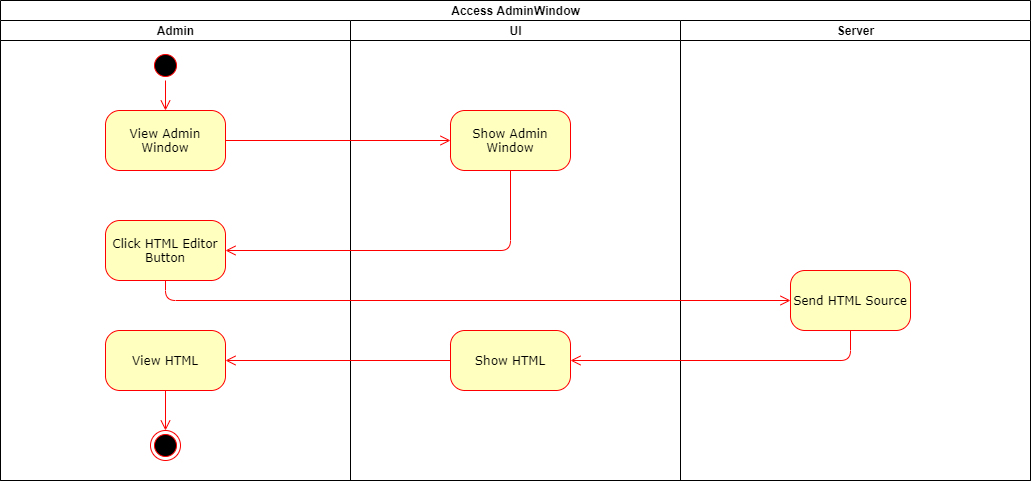

The diagram above was exported from draw.io. Its source (the exported page's mxGraphModel, read from the mxfile embedded in the PNG):
<mxGraphModel dx="1422" dy="1644" grid="1" gridSize="10" guides="1" tooltips="1" connect="1" arrows="1" fold="1" page="1" pageScale="1" pageWidth="1100" pageHeight="850" background="#ffffff" math="0" shadow="0">
  <root>
    <mxCell id="0" />
    <mxCell id="1" parent="0" />
    <mxCell id="wHZxoJAQ5Oc8zXFO6w_f-1" value="Access AdminWindow" style="swimlane;html=1;childLayout=stackLayout;resizeParent=1;resizeParentMax=0;startSize=20;" vertex="1" parent="1">
      <mxGeometry x="100" y="-390" width="1030" height="480" as="geometry" />
    </mxCell>
    <mxCell id="wHZxoJAQ5Oc8zXFO6w_f-2" value="Admin" style="swimlane;html=1;startSize=20;" vertex="1" parent="wHZxoJAQ5Oc8zXFO6w_f-1">
      <mxGeometry y="20" width="350" height="460" as="geometry" />
    </mxCell>
    <mxCell id="382b91b5511bd0f7-1" value="" style="ellipse;html=1;shape=startState;fillColor=#000000;strokeColor=#ff0000;rounded=1;shadow=0;comic=0;labelBackgroundColor=none;fontFamily=Verdana;fontSize=12;fontColor=#000000;align=center;direction=south;" parent="wHZxoJAQ5Oc8zXFO6w_f-2" vertex="1">
      <mxGeometry x="150" y="30" width="30" height="30" as="geometry" />
    </mxCell>
    <mxCell id="2a3bc250acf0617d-9" style="edgeStyle=orthogonalEdgeStyle;html=1;labelBackgroundColor=none;endArrow=open;endSize=8;strokeColor=#ff0000;fontFamily=Verdana;fontSize=12;align=left;entryX=0.5;entryY=0;entryDx=0;entryDy=0;" parent="wHZxoJAQ5Oc8zXFO6w_f-2" source="382b91b5511bd0f7-1" target="wHZxoJAQ5Oc8zXFO6w_f-5" edge="1">
      <mxGeometry relative="1" as="geometry">
        <mxPoint x="165" y="120" as="targetPoint" />
      </mxGeometry>
    </mxCell>
    <mxCell id="wHZxoJAQ5Oc8zXFO6w_f-5" value="View Admin Window" style="rounded=1;whiteSpace=wrap;html=1;arcSize=24;fillColor=#ffffc0;strokeColor=#ff0000;shadow=0;comic=0;labelBackgroundColor=none;fontFamily=Verdana;fontSize=12;fontColor=#000000;align=center;" vertex="1" parent="wHZxoJAQ5Oc8zXFO6w_f-2">
      <mxGeometry x="105" y="90" width="120" height="60" as="geometry" />
    </mxCell>
    <mxCell id="wHZxoJAQ5Oc8zXFO6w_f-11" value="Click HTML Editor Button" style="rounded=1;whiteSpace=wrap;html=1;arcSize=24;fillColor=#ffffc0;strokeColor=#ff0000;shadow=0;comic=0;labelBackgroundColor=none;fontFamily=Verdana;fontSize=12;fontColor=#000000;align=center;" vertex="1" parent="wHZxoJAQ5Oc8zXFO6w_f-2">
      <mxGeometry x="105" y="200" width="120" height="60" as="geometry" />
    </mxCell>
    <mxCell id="wHZxoJAQ5Oc8zXFO6w_f-29" value="View HTML" style="rounded=1;whiteSpace=wrap;html=1;arcSize=24;fillColor=#ffffc0;strokeColor=#ff0000;shadow=0;comic=0;labelBackgroundColor=none;fontFamily=Verdana;fontSize=12;fontColor=#000000;align=center;" vertex="1" parent="wHZxoJAQ5Oc8zXFO6w_f-2">
      <mxGeometry x="105" y="310" width="120" height="60" as="geometry" />
    </mxCell>
    <mxCell id="wHZxoJAQ5Oc8zXFO6w_f-31" value="" style="ellipse;html=1;shape=endState;fillColor=#000000;strokeColor=#ff0000;" vertex="1" parent="wHZxoJAQ5Oc8zXFO6w_f-2">
      <mxGeometry x="150" y="410" width="30" height="30" as="geometry" />
    </mxCell>
    <mxCell id="wHZxoJAQ5Oc8zXFO6w_f-32" style="edgeStyle=orthogonalEdgeStyle;html=1;labelBackgroundColor=none;endArrow=open;endSize=8;strokeColor=#ff0000;fontFamily=Verdana;fontSize=12;align=left;exitX=0.5;exitY=1;exitDx=0;exitDy=0;" edge="1" parent="wHZxoJAQ5Oc8zXFO6w_f-2" source="wHZxoJAQ5Oc8zXFO6w_f-29" target="wHZxoJAQ5Oc8zXFO6w_f-31">
      <mxGeometry relative="1" as="geometry">
        <mxPoint x="560" y="-40" as="sourcePoint" />
        <mxPoint x="335" y="-40" as="targetPoint" />
      </mxGeometry>
    </mxCell>
    <mxCell id="wHZxoJAQ5Oc8zXFO6w_f-3" value="UI" style="swimlane;html=1;startSize=20;" vertex="1" parent="wHZxoJAQ5Oc8zXFO6w_f-1">
      <mxGeometry x="350" y="20" width="330" height="460" as="geometry">
        <mxRectangle x="350" y="20" width="30" height="460" as="alternateBounds" />
      </mxGeometry>
    </mxCell>
    <mxCell id="wHZxoJAQ5Oc8zXFO6w_f-22" value="Show Admin Window" style="rounded=1;whiteSpace=wrap;html=1;arcSize=24;fillColor=#ffffc0;strokeColor=#ff0000;shadow=0;comic=0;labelBackgroundColor=none;fontFamily=Verdana;fontSize=12;fontColor=#000000;align=center;" vertex="1" parent="wHZxoJAQ5Oc8zXFO6w_f-3">
      <mxGeometry x="100" y="90" width="120" height="60" as="geometry" />
    </mxCell>
    <mxCell id="wHZxoJAQ5Oc8zXFO6w_f-27" value="Show HTML" style="rounded=1;whiteSpace=wrap;html=1;arcSize=24;fillColor=#ffffc0;strokeColor=#ff0000;shadow=0;comic=0;labelBackgroundColor=none;fontFamily=Verdana;fontSize=12;fontColor=#000000;align=center;" vertex="1" parent="wHZxoJAQ5Oc8zXFO6w_f-3">
      <mxGeometry x="100" y="310" width="120" height="60" as="geometry" />
    </mxCell>
    <mxCell id="wHZxoJAQ5Oc8zXFO6w_f-15" value="Server" style="swimlane;html=1;startSize=20;" vertex="1" parent="wHZxoJAQ5Oc8zXFO6w_f-1">
      <mxGeometry x="680" y="20" width="350" height="460" as="geometry" />
    </mxCell>
    <mxCell id="wHZxoJAQ5Oc8zXFO6w_f-9" value="Send HTML Source" style="rounded=1;whiteSpace=wrap;html=1;arcSize=24;fillColor=#ffffc0;strokeColor=#ff0000;shadow=0;comic=0;labelBackgroundColor=none;fontFamily=Verdana;fontSize=12;fontColor=#000000;align=center;" vertex="1" parent="wHZxoJAQ5Oc8zXFO6w_f-15">
      <mxGeometry x="110" y="250" width="120" height="60" as="geometry" />
    </mxCell>
    <mxCell id="wHZxoJAQ5Oc8zXFO6w_f-21" style="edgeStyle=orthogonalEdgeStyle;rounded=0;orthogonalLoop=1;jettySize=auto;html=1;exitX=0.5;exitY=1;exitDx=0;exitDy=0;" edge="1" parent="wHZxoJAQ5Oc8zXFO6w_f-15" source="wHZxoJAQ5Oc8zXFO6w_f-9" target="wHZxoJAQ5Oc8zXFO6w_f-9">
      <mxGeometry relative="1" as="geometry" />
    </mxCell>
    <mxCell id="wHZxoJAQ5Oc8zXFO6w_f-23" style="edgeStyle=orthogonalEdgeStyle;html=1;labelBackgroundColor=none;endArrow=open;endSize=8;strokeColor=#ff0000;fontFamily=Verdana;fontSize=12;align=left;exitX=1;exitY=0.5;exitDx=0;exitDy=0;entryX=0;entryY=0.5;entryDx=0;entryDy=0;" edge="1" parent="wHZxoJAQ5Oc8zXFO6w_f-1" source="wHZxoJAQ5Oc8zXFO6w_f-5" target="wHZxoJAQ5Oc8zXFO6w_f-22">
      <mxGeometry relative="1" as="geometry">
        <mxPoint x="290" y="140" as="sourcePoint" />
        <mxPoint x="290" y="250" as="targetPoint" />
      </mxGeometry>
    </mxCell>
    <mxCell id="wHZxoJAQ5Oc8zXFO6w_f-25" style="edgeStyle=orthogonalEdgeStyle;html=1;labelBackgroundColor=none;endArrow=open;endSize=8;strokeColor=#ff0000;fontFamily=Verdana;fontSize=12;align=left;exitX=0.5;exitY=1;exitDx=0;exitDy=0;entryX=1;entryY=0.5;entryDx=0;entryDy=0;" edge="1" parent="wHZxoJAQ5Oc8zXFO6w_f-1" source="wHZxoJAQ5Oc8zXFO6w_f-22" target="wHZxoJAQ5Oc8zXFO6w_f-11">
      <mxGeometry relative="1" as="geometry">
        <mxPoint x="390" y="239.5" as="sourcePoint" />
        <mxPoint x="615" y="239.5" as="targetPoint" />
      </mxGeometry>
    </mxCell>
    <mxCell id="wHZxoJAQ5Oc8zXFO6w_f-26" style="edgeStyle=orthogonalEdgeStyle;html=1;labelBackgroundColor=none;endArrow=open;endSize=8;strokeColor=#ff0000;fontFamily=Verdana;fontSize=12;align=left;exitX=0.5;exitY=1;exitDx=0;exitDy=0;entryX=0;entryY=0.5;entryDx=0;entryDy=0;" edge="1" parent="wHZxoJAQ5Oc8zXFO6w_f-1" source="wHZxoJAQ5Oc8zXFO6w_f-11" target="wHZxoJAQ5Oc8zXFO6w_f-9">
      <mxGeometry relative="1" as="geometry">
        <mxPoint x="405" y="330" as="sourcePoint" />
        <mxPoint x="120" y="410" as="targetPoint" />
      </mxGeometry>
    </mxCell>
    <mxCell id="wHZxoJAQ5Oc8zXFO6w_f-28" style="edgeStyle=orthogonalEdgeStyle;html=1;labelBackgroundColor=none;endArrow=open;endSize=8;strokeColor=#ff0000;fontFamily=Verdana;fontSize=12;align=left;exitX=0.5;exitY=1;exitDx=0;exitDy=0;entryX=1;entryY=0.5;entryDx=0;entryDy=0;" edge="1" parent="wHZxoJAQ5Oc8zXFO6w_f-1" source="wHZxoJAQ5Oc8zXFO6w_f-9" target="wHZxoJAQ5Oc8zXFO6w_f-27">
      <mxGeometry relative="1" as="geometry">
        <mxPoint x="750" y="390" as="sourcePoint" />
        <mxPoint x="1375" y="410" as="targetPoint" />
      </mxGeometry>
    </mxCell>
    <mxCell id="wHZxoJAQ5Oc8zXFO6w_f-30" style="edgeStyle=orthogonalEdgeStyle;html=1;labelBackgroundColor=none;endArrow=open;endSize=8;strokeColor=#ff0000;fontFamily=Verdana;fontSize=12;align=left;exitX=0;exitY=0.5;exitDx=0;exitDy=0;entryX=1;entryY=0.5;entryDx=0;entryDy=0;" edge="1" parent="wHZxoJAQ5Oc8zXFO6w_f-1" source="wHZxoJAQ5Oc8zXFO6w_f-27" target="wHZxoJAQ5Oc8zXFO6w_f-29">
      <mxGeometry relative="1" as="geometry">
        <mxPoint x="520" y="370" as="sourcePoint" />
        <mxPoint x="240" y="400" as="targetPoint" />
      </mxGeometry>
    </mxCell>
  </root>
</mxGraphModel>